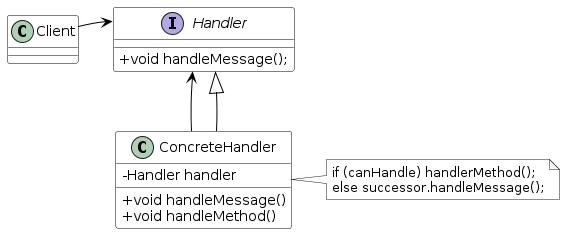

The diagram above was rendered by PlantUML. Its source (embedded in the PNG):
@startuml

skinparam class {
	BackgroundColor White
	ArrowColor Black
	BorderColor Black
}

skinparam classAttributeIconSize 0

together {
  class Client
  interface Handler
  Handler : +void handleMessage();
}

class ConcreteHandler
ConcreteHandler : -Handler handler
ConcreteHandler : +void handleMessage()
ConcreteHandler : +void handleMethod()

note right of ConcreteHandler #white : if (canHandle) handlerMethod(); \nelse successor.handleMessage();

Client -[hidden] Handler
Client --> Handler
Handler <-- ConcreteHandler
Handler <|-- ConcreteHandler
@enduml